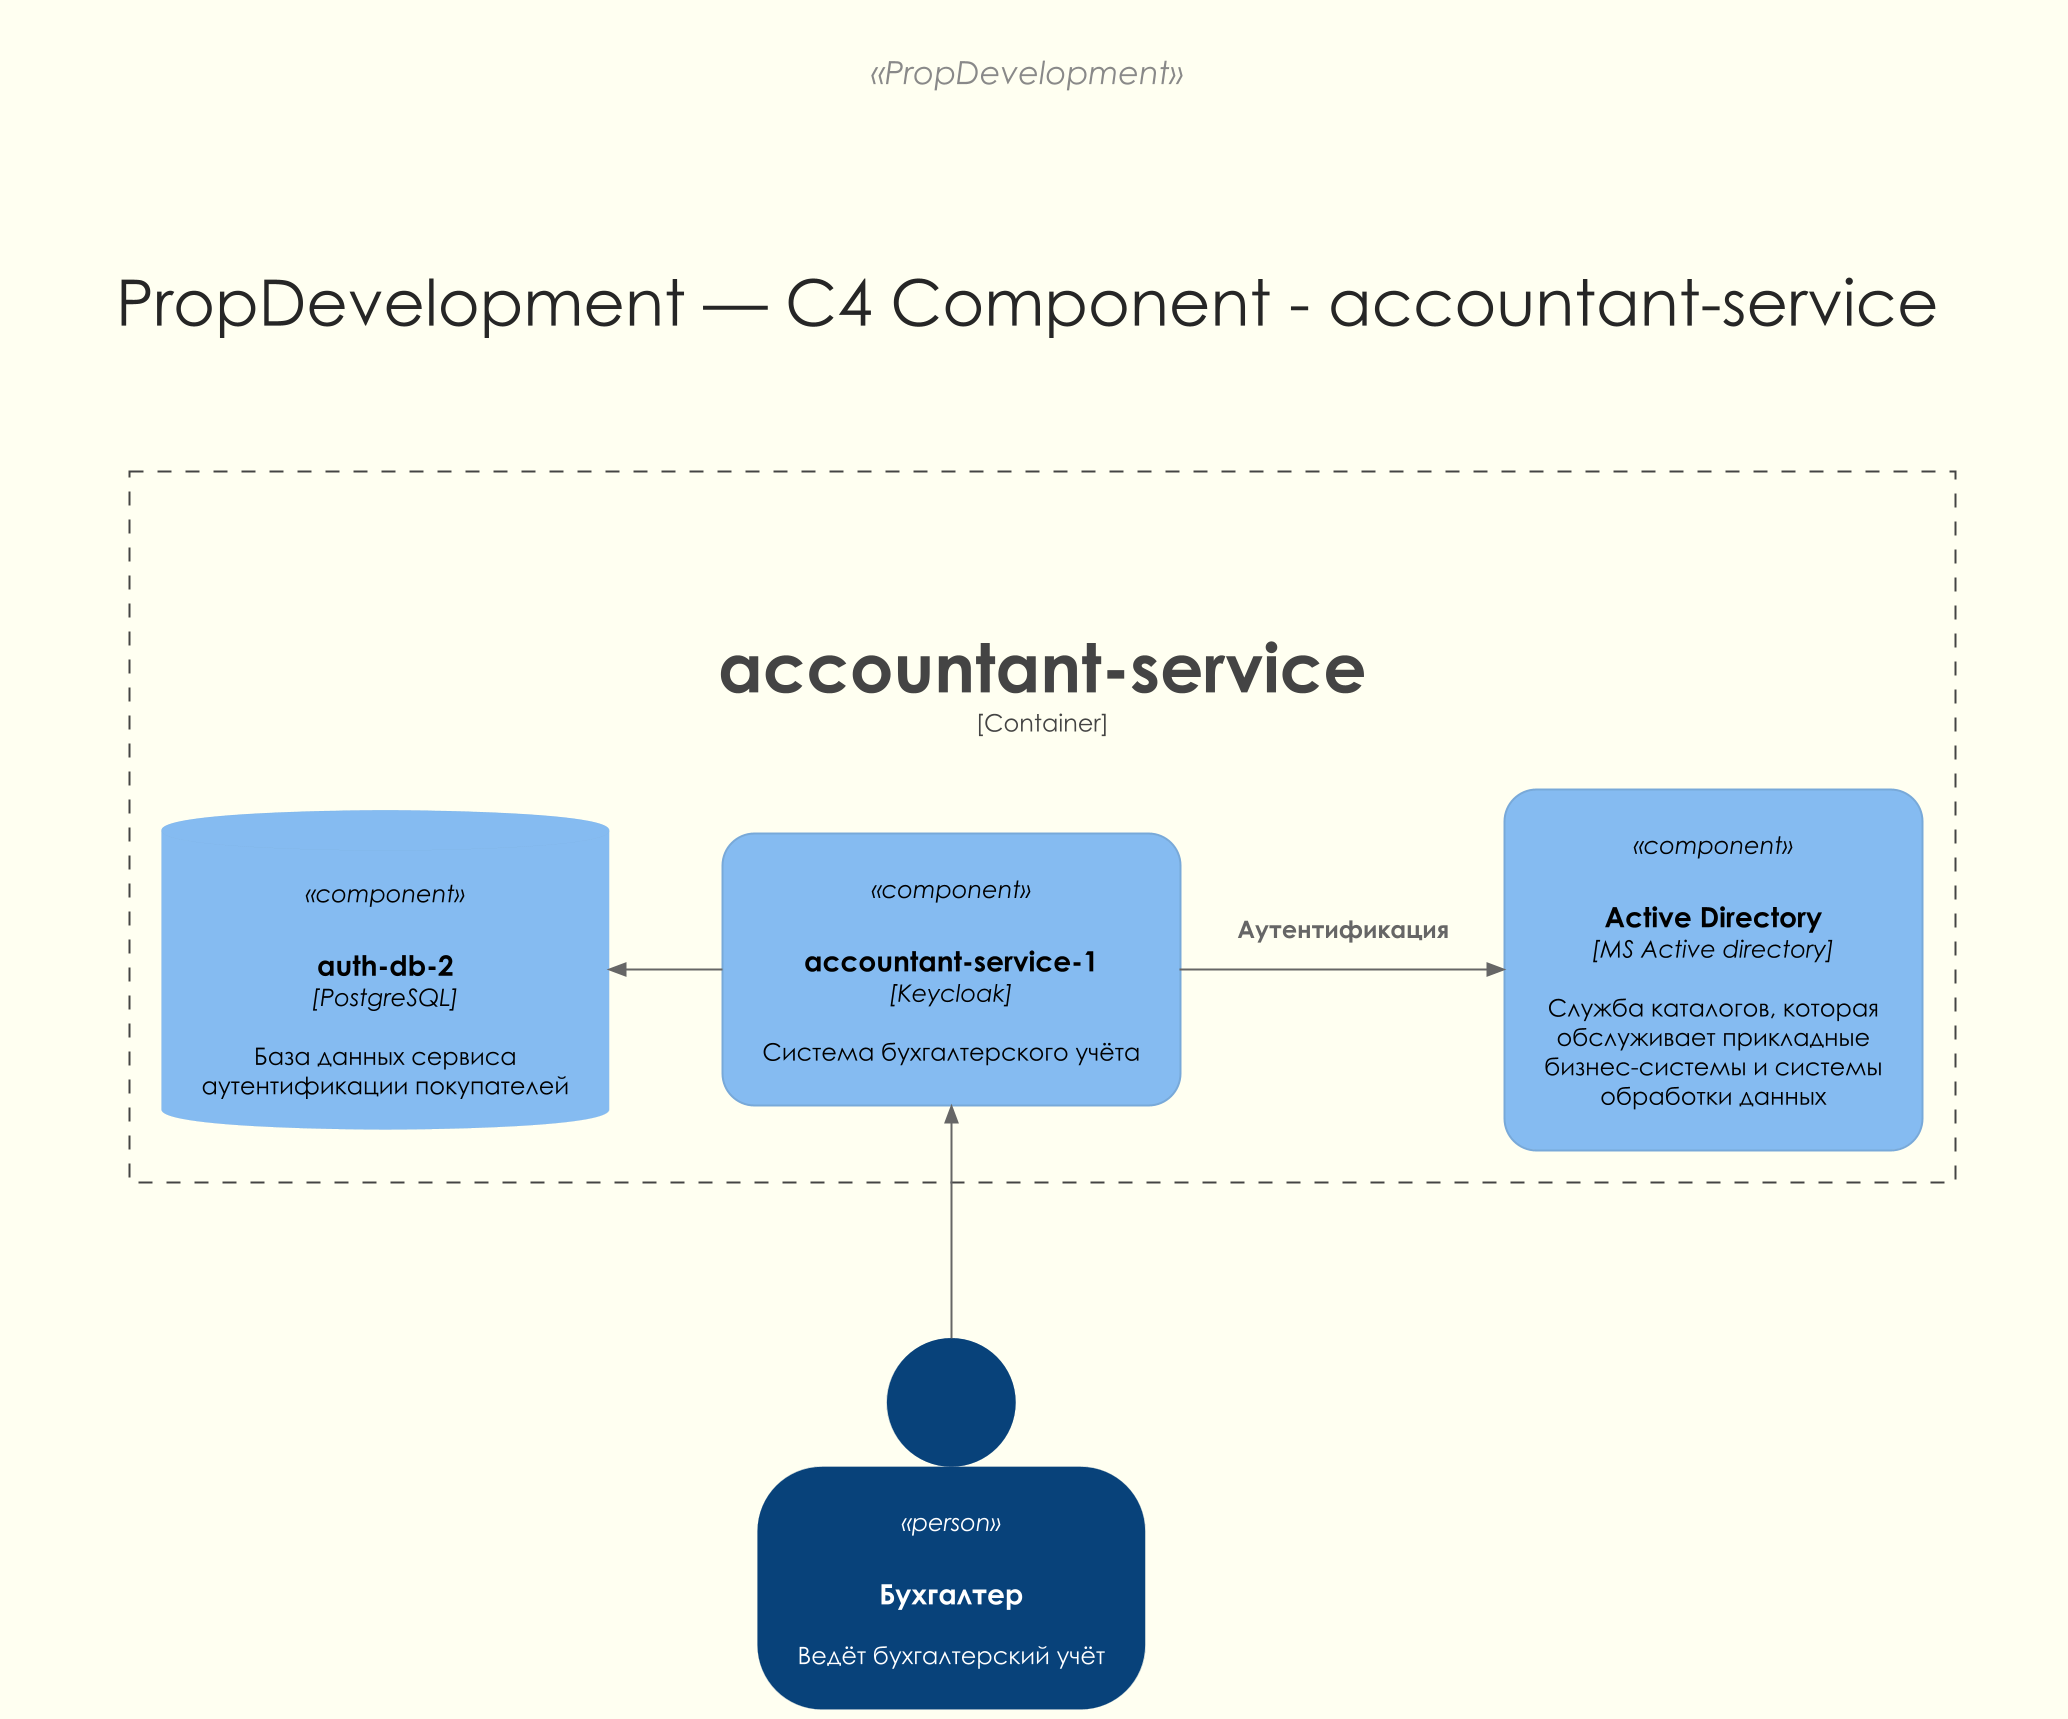

The diagram above was rendered by PlantUML. Its source (embedded in the PNG):
@startuml

!theme carbon-gray
!include <C4/C4_Component>
!include doc/common/c4-custom-rel.iuml
!include doc/common/theme.iuml

' так сделано в изначальной схеме
SHOW_PERSON_OUTLINE()

title PropDevelopment — C4 Component - accountant-service
header «PropDevelopment»

Person(accountant, "Бухгалтер", "Ведёт бухгалтерский учёт")

Container_Boundary(prop.accountant.service, "accountant-service", "Keycloak", "Система бухгалтерского учёта") {
        Component(prop.accountant.service.app, "accountant-service-1", "Keycloak", "Система бухгалтерского учёта")
        ComponentDb(prop.accountant.service.db, "auth-db-2", "PostgreSQL", "База данных сервиса аутентификации покупателей")
        Component(prop.accountant.service.ad_apps, "Active Directory", "MS Active directory", "Служба каталогов, которая обслуживает прикладные бизнес-системы и системы обработки данных")
        Rel_L(prop.accountant.service.app, prop.accountant.service.db, "")
        Rel_R(prop.accountant.service.app, prop.accountant.service.ad_apps, "Аутентификация")
}

Rel_U(accountant, prop.accountant.service.app, "")

@enduml